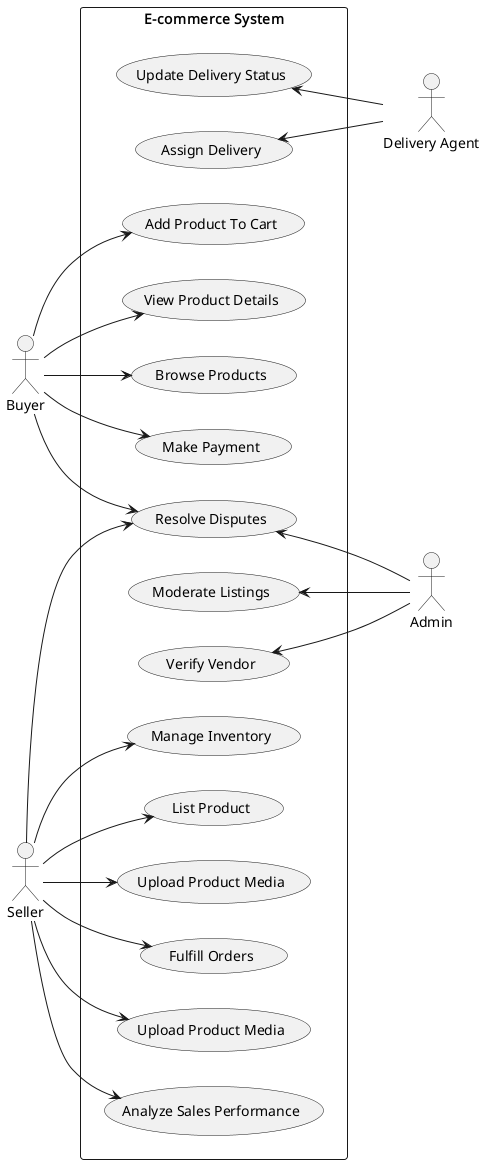

The diagram above was rendered by PlantUML. Its source (embedded in the PNG):
@startuml
left to right direction
skinparam packageStyle rectangle

actor buyer as "Buyer"
actor seller as "Seller"

package system as "E-commerce System" {
    together {
        usecase "Browse Products" as uc1
        usecase "View Product Details" as uc2
        usecase "Add Product To Cart" as uc3
        usecase "Make Payment" as uc4
    }
    together {
        usecase "Upload Product Media" as uc5
        usecase "List Product" as uc6
        usecase "Manage Inventory" as uc7
        usecase "Analyze Sales Performance" as uc8
        usecase "Upload Product Media" as uc9
        usecase "Fulfill Orders" as uc10
    }
    together {
        usecase "Verify Vendor" as uc11
        usecase "Moderate Listings" as uc12
        usecase "Resolve Disputes" as uc13
    }
    together {
        usecase "Assign Delivery" as uc14
        usecase "Update Delivery Status" as uc15
    }
}

actor admin as "Admin"
actor "Delivery Agent" as DeliveryAgent

buyer --> uc1
buyer --> uc2
buyer --> uc3
buyer --> uc4
seller --> uc5
seller --> uc6
seller --> uc7
seller --> uc8
seller --> uc9
seller --> uc10
uc11 <-- admin
uc12 <-- admin
buyer --> uc13
seller --> uc13
uc13 <-- admin
uc14 <-- DeliveryAgent
uc15 <-- DeliveryAgent

@enduml